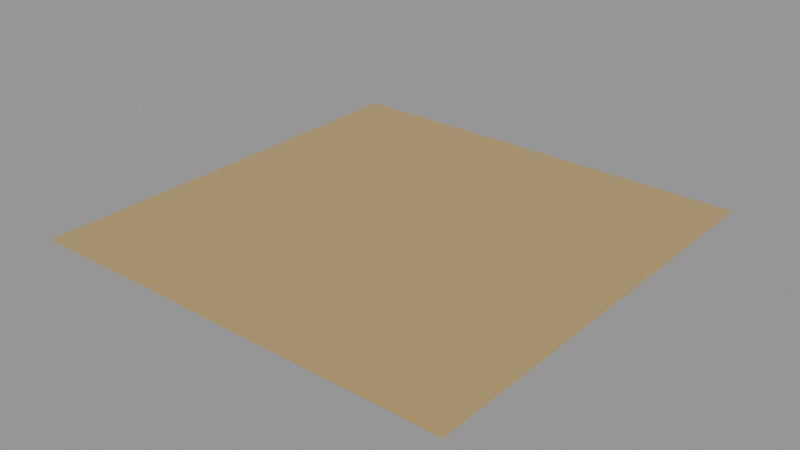 # Source: surface-sand-2m.lod0.blend  (saved by Blender 4.3.34; exported with 4.5.12 LTS)
import bpy
from mathutils import Matrix  # noqa: F401  (used for matrix-valued properties, if any)

bpy.ops.wm.read_factory_settings(use_empty=True)
scene = bpy.context.scene
scene.name = 'Scene'

# ---- materials (node trees are filled in below, after node groups)
mat_role_sand = bpy.data.materials.new('role-sand')
mat_role_sand.diffuse_color = (0.42, 0.307, 0.1549, 1.0)

# ---- material node trees
mat_role_sand.use_nodes = True; mat_role_sand.node_tree.nodes.clear()
_N = mat_role_sand.node_tree.nodes; _L = mat_role_sand.node_tree.links
n0 = _N.new('ShaderNodeBsdfPrincipled'); n0.name = 'Principled BSDF'; n0.location = (10, 300)
n0.inputs[0].default_value = (0.42, 0.307, 0.1549, 1.0)
n0.inputs[2].default_value = 0.9
n1 = _N.new('ShaderNodeOutputMaterial'); n1.name = 'Material Output'; n1.location = (300, 300)
_L.new(n0.outputs[0], n1.inputs[0])
n1.is_active_output = True

# ---- meshes
me_sand_study_2m_editable = bpy.data.meshes.new('sand-study-2m-editable')
me_sand_study_2m_editable.from_pydata([(-1.0, -1.0, 0.0), (1.0, -1.0, 0.0), (1.0, 1.0, 0.0), (-1.0, 1.0, 0.0)], [], [(0, 1, 2, 3)])
_uv = me_sand_study_2m_editable.uv_layers.new(name='UVMap')
_uv.uv.foreach_set('vector', [0.0, 0.0, 1.0, 0.0, 1.0, 1.0, 0.0, 1.0])
me_sand_study_2m_editable.materials.append(mat_role_sand)
me_sand_study_2m_editable.update()

# ---- objects
ob_sand_study_2m = bpy.data.objects.new('sand-study-2m', me_sand_study_2m_editable)

# ---- transforms, parenting, visibility, modifiers, constraints
ob_sand_study_2m.location = (0.0, 0.0, 0.0)

# ---- collection membership
scene.collection.objects.link(ob_sand_study_2m)

# ---- scene / render settings (as saved in the file)
scene.frame_start = 1; scene.frame_end = 250; scene.frame_set(1)
scene.render.engine = 'CYCLES'
scene.cycles.use_denoising = False
scene.cycles.samples = 8
scene.view_settings.look = 'AgX - Medium High Contrast'
bpy.context.view_layer.update()

# ---- added for rendering (the .blend has no active camera and no usable light): camera, sun + grey world if the file has none
cam_auto = bpy.data.cameras.new('AutoCamera')
cam_auto.lens = 50.0
cam_auto.sensor_width = 36.0
cam_auto.clip_end = 1000.0
ob_auto_camera = bpy.data.objects.new('AutoCamera', cam_auto)
scene.collection.objects.link(ob_auto_camera)
ob_auto_camera.location = (2.61693, -3.14032, 2.09354)
ob_auto_camera.rotation_euler = (1.09748, -7.21219e-08, 0.694738)
scene.camera = ob_auto_camera
light_auto_sun = bpy.data.lights.new('AutoSun', 'SUN')
light_auto_sun.energy = 3.0
light_auto_sun.angle = 0.0523599
ob_auto_sun = bpy.data.objects.new('AutoSun', light_auto_sun)
scene.collection.objects.link(ob_auto_sun)
ob_auto_sun.rotation_euler = (0.872665, 0.174533, 0.523599)
if scene.world is None:
    world_auto = bpy.data.worlds.new('AutoWorld')
    world_auto.color = (0.3, 0.3, 0.3)
    scene.world = world_auto
bpy.context.view_layer.update()
